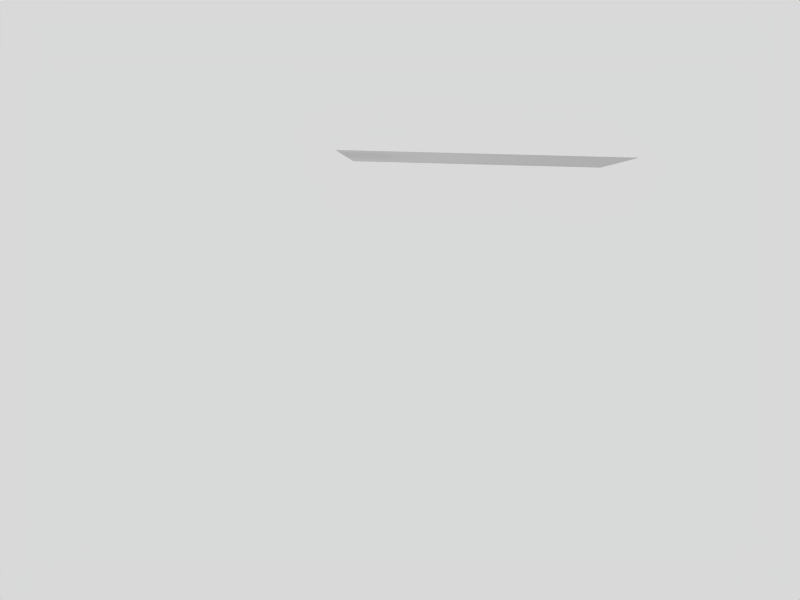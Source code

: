 # Source: paper_Test_7.blend  (saved by Blender 2.62.0; exported with 4.5.12 LTS)
import bpy
from mathutils import Matrix  # noqa: F401  (used for matrix-valued properties, if any)

bpy.ops.wm.read_factory_settings(use_empty=True)
scene = bpy.context.scene
scene.name = 'Scene'

# ---- collections
col_collection_1 = bpy.data.collections.new('Collection 1'); scene.collection.children.link(col_collection_1)

# ---- materials (node trees are filled in below, after node groups)
mat_material = bpy.data.materials.new('Material')
mat_material.alpha_threshold = 0.0
mat_material.roughness = 0.5
mat_material.line_color = (0.0, 0.0, 0.0, 1.0)

# ---- material node trees

# ---- world
world_world = bpy.data.worlds.new('World'); scene.world = world_world
world_world.color = (0.85, 0.85, 0.85)
world_world.use_sun_shadow = False
world_world.sun_shadow_jitter_overblur = 0.0
world_world.cycles.sampling_method = 'MANUAL'
world_world.cycles.sample_map_resolution = 256

# ---- cameras
cam_camera_001 = bpy.data.cameras.new('Camera.001')
cam_camera_001.clip_end = 100.0
cam_camera_001.lens = 35.0
cam_camera_001.sensor_width = 32.0
cam_camera_001.sensor_height = 18.0
cam_camera_001.dof.focus_distance = 0.0
cam_camera_001.dof.aperture_fstop = 128.0

# ---- lights
light_spot = bpy.data.lights.new('Spot', 'POINT')
light_spot.transmission_factor = 0.0
light_spot.cutoff_distance = 30.0
light_spot.energy = 182.0
light_spot.shadow_buffer_clip_start = 1.001
light_spot.shadow_soft_size = 1.0
light_spot.shadow_maximum_resolution = 0.006
light_spot.use_absolute_resolution = True
light_spot.cycles.use_multiple_importance_sampling = False

# ---- meshes
me_plane = bpy.data.meshes.new('Plane')
me_plane.from_pydata([(1.5, 1.0, 0.0), (1.5, -1.0, 0.0), (-1.5, -1.0, 0.0), (-1.5, 1.0, 0.0), (0.5, -1.0, 0.0), (-0.5, -1.0, 0.0), (0.5, 1.0, 0.0), (-0.5, 1.0, 0.0), (1.5, -2.98e-08, 0.0), (-1.5, 2.682e-07, 0.0), (0.5, 5.96e-08, 0.0), (-0.5, 1.788e-07, 0.0), (1.0, -1.0, 0.0), (-3.576e-07, -1.0, 0.0), (-1.0, -1.0, 0.0), (1.0, 1.0, 0.0), (4.47e-08, 1.0, 0.0), (-1.0, 1.0, 0.0), (1.5, 0.5, 0.0), (1.5, -0.5, 0.0), (-1.5, -0.5, 0.0), (-1.5, 0.5, 0.0), (0.5, -0.5, 0.0), (0.5, 0.5, 0.0), (-0.5, -0.5, 0.0), (-0.5, 0.5, 0.0), (1.0, 1.49e-08, 0.0), (-1.788e-07, 1.192e-07, 0.0), (-1.0, 2.235e-07, 0.0), (1.0, 0.5, 0.0), (1.0, -0.5, 0.0), (-6.706e-08, 0.5, 0.0), (-2.682e-07, -0.5, 0.0), (-1.0, 0.5, 0.0), (-1.0, -0.5, 0.0), (1.25, -1.0, 0.0), (0.75, -1.0, 0.0), (0.25, -1.0, 0.0), (-0.25, -1.0, 0.0), (-1.25, -1.0, 0.0), (-0.75, -1.0, 0.0), (1.25, 1.0, 0.0), (0.75, 1.0, 0.0), (0.25, 1.0, 0.0), (-0.25, 1.0, 0.0), (-1.25, 1.0, 0.0), (-0.75, 1.0, 0.0), (1.5, 0.75, 0.0), (1.5, 0.25, 0.0), (1.5, -0.75, 0.0), (1.5, -0.25, 0.0), (-1.5, -0.75, 0.0), (-1.5, -0.25, 0.0), (-1.5, 0.75, 0.0), (-1.5, 0.25, 0.0), (0.5, -0.75, 0.0), (0.5, -0.25, 0.0), (0.5, 0.75, 0.0), (0.5, 0.25, 0.0), (-0.5, -0.75, 0.0), (-0.5, -0.25, 0.0), (-0.5, 0.75, 0.0), (-0.5, 0.25, 0.0), (1.25, -7.451e-09, 0.0), (0.75, 3.725e-08, 0.0), (-0.25, 1.49e-07, 0.0), (0.25, 8.941e-08, 0.0), (-1.25, 2.459e-07, 0.0), (-0.75, 2.012e-07, 0.0), (1.0, 0.25, 0.0), (0.75, 0.5, 0.0), (1.0, 0.75, 0.0), (1.25, 0.5, 0.0), (1.0, -0.75, 0.0), (0.75, -0.5, 0.0), (1.0, -0.25, 0.0), (1.25, -0.5, 0.0), (-1.229e-07, 0.25, 0.0), (-0.25, 0.5, 0.0), (-1.118e-08, 0.75, 0.0), (0.25, 0.5, 0.0), (-3.129e-07, -0.75, 0.0), (-0.25, -0.5, 0.0), (-2.235e-07, -0.25, 0.0), (0.25, -0.5, 0.0), (-1.0, 0.25, 0.0), (-1.25, 0.5, 0.0), (-1.0, 0.75, 0.0), (-0.75, 0.5, 0.0), (-1.0, -0.75, 0.0), (-1.25, -0.5, 0.0), (-1.0, -0.25, 0.0), (-0.75, -0.5, 0.0), (0.75, 0.25, 0.0), (0.75, 0.75, 0.0), (1.25, 0.25, 0.0), (1.25, 0.75, 0.0), (0.75, -0.75, 0.0), (0.75, -0.25, 0.0), (1.25, -0.75, 0.0), (1.25, -0.25, 0.0), (-0.25, 0.25, 0.0), (-0.25, 0.75, 0.0), (0.25, 0.25, 0.0), (0.25, 0.75, 0.0), (-0.25, -0.75, 0.0), (-0.25, -0.25, 0.0), (0.25, -0.75, 0.0), (0.25, -0.25, 0.0), (-1.25, 0.25, 0.0), (-1.25, 0.75, 0.0), (-0.75, 0.25, 0.0), (-0.75, 0.75, 0.0), (-1.25, -0.75, 0.0), (-1.25, -0.25, 0.0), (-0.75, -0.75, 0.0), (-0.75, -0.25, 0.0), (1.375, -1.0, 0.0), (1.125, -1.0, 0.0), (0.875, -1.0, 0.0), (0.625, -1.0, 0.0), (0.125, -1.0, 0.0), (0.375, -1.0, 0.0), (-0.125, -1.0, 0.0), (-0.375, -1.0, 0.0), (-1.375, -1.0, 0.0), (-1.125, -1.0, 0.0), (-0.875, -1.0, 0.0), (-0.625, -1.0, 0.0), (1.375, 1.0, 0.0), (1.125, 1.0, 0.0), (0.875, 1.0, 0.0), (0.625, 1.0, 0.0), (0.125, 1.0, 0.0), (0.375, 1.0, 0.0), (-0.125, 1.0, 0.0), (-0.375, 1.0, 0.0), (-1.375, 1.0, 0.0), (-1.125, 1.0, 0.0), (-0.875, 1.0, 0.0), (-0.625, 1.0, 0.0), (1.5, 0.875, 0.0), (1.5, 0.625, 0.0), (1.5, 0.375, 0.0), (1.5, 0.125, 0.0), (1.5, -0.875, 0.0), (1.5, -0.625, 0.0), (1.5, -0.375, 0.0), (1.5, -0.125, 0.0), (-1.5, -0.875, 0.0), (-1.5, -0.625, 0.0), (-1.5, -0.375, 0.0), (-1.5, -0.125, 0.0), (-1.5, 0.875, 0.0), (-1.5, 0.625, 0.0), (-1.5, 0.375, 0.0), (-1.5, 0.125, 0.0), (0.5, -0.625, 0.0), (0.5, -0.875, 0.0), (0.5, -0.375, 0.0), (0.5, -0.125, 0.0), (0.5, 0.625, 0.0), (0.5, 0.875, 0.0), (0.5, 0.375, 0.0), (0.5, 0.125, 0.0), (-0.5, -0.625, 0.0), (-0.5, -0.875, 0.0), (-0.5, -0.375, 0.0), (-0.5, -0.125, 0.0), (-0.5, 0.875, 0.0), (-0.5, 0.625, 0.0), (-0.5, 0.375, 0.0), (-0.5, 0.125, 0.0), (1.125, 3.725e-09, 0.0), (1.375, -1.863e-08, 0.0), (0.875, 2.608e-08, 0.0), (0.625, 4.843e-08, 0.0), (-0.125, 1.341e-07, 0.0), (-0.375, 1.639e-07, 0.0), (0.125, 1.043e-07, 0.0), (0.375, 7.451e-08, 0.0), (-1.375, 2.57e-07, 0.0), (-1.125, 2.347e-07, 0.0), (-0.875, 2.123e-07, 0.0), (-0.625, 1.9e-07, 0.0), (1.0, 0.125, 0.0), (1.0, 0.375, 0.0), (0.625, 0.5, 0.0), (0.875, 0.5, 0.0), (1.0, 0.875, 0.0), (1.0, 0.625, 0.0), (1.375, 0.5, 0.0), (1.125, 0.5, 0.0), (1.0, -0.875, 0.0), (1.0, -0.625, 0.0), (0.625, -0.5, 0.0), (0.875, -0.5, 0.0), (1.0, -0.125, 0.0), (1.0, -0.375, 0.0), (1.375, -0.5, 0.0), (1.125, -0.5, 0.0), (-9.499e-08, 0.375, 0.0), (-1.509e-07, 0.125, 0.0), (-0.125, 0.5, 0.0), (-0.375, 0.5, 0.0), (-3.912e-08, 0.625, 0.0), (1.676e-08, 0.875, 0.0), (0.125, 0.5, 0.0), (0.375, 0.5, 0.0), (-2.906e-07, -0.625, 0.0), (-3.353e-07, -0.875, 0.0), (-0.125, -0.5, 0.0), (-0.375, -0.5, 0.0), (-2.459e-07, -0.375, 0.0), (-2.012e-07, -0.125, 0.0), (0.125, -0.5, 0.0), (0.375, -0.5, 0.0), (-1.0, 0.375, 0.0), (-1.0, 0.125, 0.0), (-1.125, 0.5, 0.0), (-1.375, 0.5, 0.0), (-1.0, 0.625, 0.0), (-1.0, 0.875, 0.0), (-0.875, 0.5, 0.0), (-0.625, 0.5, 0.0), (-1.0, -0.625, 0.0), (-1.0, -0.875, 0.0), (-1.125, -0.5, 0.0), (-1.375, -0.5, 0.0), (-1.0, -0.375, 0.0), (-1.0, -0.125, 0.0), (-0.875, -0.5, 0.0), (-0.625, -0.5, 0.0), (0.75, 0.125, 0.0), (0.625, 0.25, 0.0), (0.75, 0.375, 0.0), (0.875, 0.25, 0.0), (0.75, 0.625, 0.0), (0.625, 0.75, 0.0), (0.75, 0.875, 0.0), (0.875, 0.75, 0.0), (1.25, 0.125, 0.0), (1.125, 0.25, 0.0), (1.25, 0.375, 0.0), (1.375, 0.25, 0.0), (1.25, 0.625, 0.0), (1.125, 0.75, 0.0), (1.25, 0.875, 0.0), (1.375, 0.75, 0.0), (0.75, -0.875, 0.0), (0.625, -0.75, 0.0), (0.75, -0.625, 0.0), (0.875, -0.75, 0.0), (0.75, -0.375, 0.0), (0.625, -0.25, 0.0), (0.75, -0.125, 0.0), (0.875, -0.25, 0.0), (1.25, -0.875, 0.0), (1.125, -0.75, 0.0), (1.25, -0.625, 0.0), (1.375, -0.75, 0.0), (1.25, -0.375, 0.0), (1.125, -0.25, 0.0), (1.25, -0.125, 0.0), (1.375, -0.25, 0.0), (-0.25, 0.125, 0.0), (-0.375, 0.25, 0.0), (-0.25, 0.375, 0.0), (-0.125, 0.25, 0.0), (-0.25, 0.625, 0.0), (-0.375, 0.75, 0.0), (-0.25, 0.875, 0.0), (-0.125, 0.75, 0.0), (0.25, 0.125, 0.0), (0.125, 0.25, 0.0), (0.25, 0.375, 0.0), (0.375, 0.25, 0.0), (0.25, 0.625, 0.0), (0.125, 0.75, 0.0), (0.25, 0.875, 0.0), (0.375, 0.75, 0.0), (-0.25, -0.875, 0.0), (-0.375, -0.75, 0.0), (-0.25, -0.625, 0.0), (-0.125, -0.75, 0.0), (-0.25, -0.375, 0.0), (-0.375, -0.25, 0.0), (-0.25, -0.125, 0.0), (-0.125, -0.25, 0.0), (0.25, -0.875, 0.0), (0.125, -0.75, 0.0), (0.25, -0.625, 0.0), (0.375, -0.75, 0.0), (0.25, -0.375, 0.0), (0.125, -0.25, 0.0), (0.25, -0.125, 0.0), (0.375, -0.25, 0.0), (-1.25, 0.125, 0.0), (-1.375, 0.25, 0.0), (-1.25, 0.375, 0.0), (-1.125, 0.25, 0.0), (-1.25, 0.625, 0.0), (-1.375, 0.75, 0.0), (-1.25, 0.875, 0.0), (-1.125, 0.75, 0.0), (-0.75, 0.125, 0.0), (-0.875, 0.25, 0.0), (-0.75, 0.375, 0.0), (-0.625, 0.25, 0.0), (-0.75, 0.625, 0.0), (-0.875, 0.75, 0.0), (-0.75, 0.875, 0.0), (-0.625, 0.75, 0.0), (-1.25, -0.875, 0.0), (-1.375, -0.75, 0.0), (-1.25, -0.625, 0.0), (-1.125, -0.75, 0.0), (-1.25, -0.375, 0.0), (-1.375, -0.25, 0.0), (-1.25, -0.125, 0.0), (-1.125, -0.25, 0.0), (-0.75, -0.875, 0.0), (-0.875, -0.75, 0.0), (-0.75, -0.625, 0.0), (-0.625, -0.75, 0.0), (-0.75, -0.375, 0.0), (-0.875, -0.25, 0.0), (-0.75, -0.125, 0.0), (-0.625, -0.25, 0.0), (0.625, 0.125, 0.0), (0.625, 0.375, 0.0), (0.875, 0.125, 0.0), (0.875, 0.375, 0.0), (0.625, 0.625, 0.0), (0.625, 0.875, 0.0), (0.875, 0.625, 0.0), (0.875, 0.875, 0.0), (1.125, 0.125, 0.0), (1.125, 0.375, 0.0), (1.375, 0.125, 0.0), (1.375, 0.375, 0.0), (1.125, 0.625, 0.0), (1.125, 0.875, 0.0), (1.375, 0.625, 0.0), (1.375, 0.875, 0.0), (0.625, -0.875, 0.0), (0.625, -0.625, 0.0), (0.875, -0.875, 0.0), (0.875, -0.625, 0.0), (0.625, -0.375, 0.0), (0.625, -0.125, 0.0), (0.875, -0.375, 0.0), (0.875, -0.125, 0.0), (1.125, -0.875, 0.0), (1.125, -0.625, 0.0), (1.375, -0.875, 0.0), (1.375, -0.625, 0.0), (1.125, -0.375, 0.0), (1.125, -0.125, 0.0), (1.375, -0.375, 0.0), (1.375, -0.125, 0.0), (-0.375, 0.125, 0.0), (-0.375, 0.375, 0.0), (-0.125, 0.125, 0.0), (-0.125, 0.375, 0.0), (-0.375, 0.625, 0.0), (-0.375, 0.875, 0.0), (-0.125, 0.625, 0.0), (-0.125, 0.875, 0.0), (0.125, 0.125, 0.0), (0.125, 0.375, 0.0), (0.375, 0.125, 0.0), (0.375, 0.375, 0.0), (0.125, 0.625, 0.0), (0.125, 0.875, 0.0), (0.375, 0.625, 0.0), (0.375, 0.875, 0.0), (-0.375, -0.875, 0.0), (-0.375, -0.625, 0.0), (-0.125, -0.875, 0.0), (-0.125, -0.625, 0.0), (-0.375, -0.375, 0.0), (-0.375, -0.125, 0.0), (-0.125, -0.375, 0.0), (-0.125, -0.125, 0.0), (0.125, -0.875, 0.0), (0.125, -0.625, 0.0), (0.375, -0.875, 0.0), (0.375, -0.625, 0.0), (0.125, -0.375, 0.0), (0.125, -0.125, 0.0), (0.375, -0.375, 0.0), (0.375, -0.125, 0.0), (-1.375, 0.125, 0.0), (-1.375, 0.375, 0.0), (-1.125, 0.125, 0.0), (-1.125, 0.375, 0.0), (-1.375, 0.625, 0.0), (-1.375, 0.875, 0.0), (-1.125, 0.625, 0.0), (-1.125, 0.875, 0.0), (-0.875, 0.125, 0.0), (-0.875, 0.375, 0.0), (-0.625, 0.125, 0.0), (-0.625, 0.375, 0.0), (-0.875, 0.625, 0.0), (-0.875, 0.875, 0.0), (-0.625, 0.625, 0.0), (-0.625, 0.875, 0.0), (-1.375, -0.875, 0.0), (-1.375, -0.625, 0.0), (-1.125, -0.875, 0.0), (-1.125, -0.625, 0.0), (-1.375, -0.375, 0.0), (-1.375, -0.125, 0.0), (-1.125, -0.375, 0.0), (-1.125, -0.125, 0.0), (-0.875, -0.875, 0.0), (-0.875, -0.625, 0.0), (-0.625, -0.875, 0.0), (-0.625, -0.625, 0.0), (-0.875, -0.375, 0.0), (-0.875, -0.125, 0.0), (-0.625, -0.375, 0.0), (-0.625, -0.125, 0.0)], [], [(164, 10, 176, 329), (58, 164, 329, 234), (329, 176, 64, 233), (234, 329, 233, 93), (163, 58, 234, 330), (23, 163, 330, 187), (330, 234, 93, 235), (187, 330, 235, 70), (233, 64, 175, 331), (93, 233, 331, 236), (331, 175, 26, 185), (236, 331, 185, 69), (235, 93, 236, 332), (70, 235, 332, 188), (332, 236, 69, 186), (188, 332, 186, 29), (161, 23, 187, 333), (57, 161, 333, 238), (333, 187, 70, 237), (238, 333, 237, 94), (162, 57, 238, 334), (6, 162, 334, 132), (334, 238, 94, 239), (132, 334, 239, 42), (237, 70, 188, 335), (94, 237, 335, 240), (335, 188, 29, 190), (240, 335, 190, 71), (239, 94, 240, 336), (42, 239, 336, 131), (336, 240, 71, 189), (131, 336, 189, 15), (185, 26, 173, 337), (69, 185, 337, 242), (337, 173, 63, 241), (242, 337, 241, 95), (186, 69, 242, 338), (29, 186, 338, 192), (338, 242, 95, 243), (192, 338, 243, 72), (241, 63, 174, 339), (95, 241, 339, 244), (339, 174, 8, 144), (244, 339, 144, 48), (243, 95, 244, 340), (72, 243, 340, 191), (340, 244, 48, 143), (191, 340, 143, 18), (190, 29, 192, 341), (71, 190, 341, 246), (341, 192, 72, 245), (246, 341, 245, 96), (189, 71, 246, 342), (15, 189, 342, 130), (342, 246, 96, 247), (130, 342, 247, 41), (245, 72, 191, 343), (96, 245, 343, 248), (343, 191, 18, 142), (248, 343, 142, 47), (247, 96, 248, 344), (41, 247, 344, 129), (344, 248, 47, 141), (141, 0, 129, 344), (158, 4, 120, 345), (55, 158, 345, 250), (345, 120, 36, 249), (250, 345, 249, 97), (157, 55, 250, 346), (22, 157, 346, 195), (346, 250, 97, 251), (195, 346, 251, 74), (249, 36, 119, 347), (97, 249, 347, 252), (347, 119, 12, 193), (252, 347, 193, 73), (251, 97, 252, 348), (74, 251, 348, 196), (348, 252, 73, 194), (196, 348, 194, 30), (159, 22, 195, 349), (56, 159, 349, 254), (349, 195, 74, 253), (254, 349, 253, 98), (160, 56, 254, 350), (10, 160, 350, 176), (350, 254, 98, 255), (176, 350, 255, 64), (253, 74, 196, 351), (98, 253, 351, 256), (351, 196, 30, 198), (256, 351, 198, 75), (255, 98, 256, 352), (64, 255, 352, 175), (352, 256, 75, 197), (175, 352, 197, 26), (193, 12, 118, 353), (73, 193, 353, 258), (353, 118, 35, 257), (258, 353, 257, 99), (194, 73, 258, 354), (30, 194, 354, 200), (354, 258, 99, 259), (200, 354, 259, 76), (257, 35, 117, 355), (99, 257, 355, 260), (355, 117, 1, 145), (260, 355, 145, 49), (259, 99, 260, 356), (76, 259, 356, 199), (356, 260, 49, 146), (199, 356, 146, 19), (198, 30, 200, 357), (75, 198, 357, 262), (357, 200, 76, 261), (262, 357, 261, 100), (197, 75, 262, 358), (26, 197, 358, 173), (358, 262, 100, 263), (173, 358, 263, 63), (261, 76, 199, 359), (100, 261, 359, 264), (359, 199, 19, 147), (264, 359, 147, 50), (263, 100, 264, 360), (63, 263, 360, 174), (360, 264, 50, 148), (174, 360, 148, 8), (172, 11, 178, 361), (62, 172, 361, 266), (361, 178, 65, 265), (266, 361, 265, 101), (171, 62, 266, 362), (25, 171, 362, 204), (362, 266, 101, 267), (204, 362, 267, 78), (265, 65, 177, 363), (101, 265, 363, 268), (363, 177, 27, 202), (268, 363, 202, 77), (267, 101, 268, 364), (78, 267, 364, 203), (364, 268, 77, 201), (203, 364, 201, 31), (170, 25, 204, 365), (61, 170, 365, 270), (365, 204, 78, 269), (270, 365, 269, 102), (169, 61, 270, 366), (7, 169, 366, 136), (366, 270, 102, 271), (136, 366, 271, 44), (269, 78, 203, 367), (102, 269, 367, 272), (367, 203, 31, 205), (272, 367, 205, 79), (271, 102, 272, 368), (44, 271, 368, 135), (368, 272, 79, 206), (135, 368, 206, 16), (202, 27, 179, 369), (77, 202, 369, 274), (369, 179, 66, 273), (274, 369, 273, 103), (201, 77, 274, 370), (31, 201, 370, 207), (370, 274, 103, 275), (207, 370, 275, 80), (273, 66, 180, 371), (103, 273, 371, 276), (371, 180, 10, 164), (276, 371, 164, 58), (275, 103, 276, 372), (80, 275, 372, 208), (372, 276, 58, 163), (208, 372, 163, 23), (205, 31, 207, 373), (79, 205, 373, 278), (373, 207, 80, 277), (278, 373, 277, 104), (206, 79, 278, 374), (16, 206, 374, 133), (374, 278, 104, 279), (133, 374, 279, 43), (277, 80, 208, 375), (104, 277, 375, 280), (375, 208, 23, 161), (280, 375, 161, 57), (279, 104, 280, 376), (43, 279, 376, 134), (376, 280, 57, 162), (134, 376, 162, 6), (166, 5, 124, 377), (59, 166, 377, 282), (377, 124, 38, 281), (282, 377, 281, 105), (165, 59, 282, 378), (24, 165, 378, 212), (378, 282, 105, 283), (212, 378, 283, 82), (281, 38, 123, 379), (105, 281, 379, 284), (379, 123, 13, 210), (284, 379, 210, 81), (283, 105, 284, 380), (82, 283, 380, 211), (380, 284, 81, 209), (211, 380, 209, 32), (167, 24, 212, 381), (60, 167, 381, 286), (381, 212, 82, 285), (286, 381, 285, 106), (168, 60, 286, 382), (11, 168, 382, 178), (382, 286, 106, 287), (178, 382, 287, 65), (285, 82, 211, 383), (106, 285, 383, 288), (383, 211, 32, 213), (288, 383, 213, 83), (287, 106, 288, 384), (65, 287, 384, 177), (384, 288, 83, 214), (177, 384, 214, 27), (210, 13, 121, 385), (81, 210, 385, 290), (385, 121, 37, 289), (290, 385, 289, 107), (209, 81, 290, 386), (32, 209, 386, 215), (386, 290, 107, 291), (215, 386, 291, 84), (289, 37, 122, 387), (107, 289, 387, 292), (387, 122, 4, 158), (292, 387, 158, 55), (291, 107, 292, 388), (84, 291, 388, 216), (388, 292, 55, 157), (216, 388, 157, 22), (213, 32, 215, 389), (83, 213, 389, 294), (389, 215, 84, 293), (294, 389, 293, 108), (214, 83, 294, 390), (27, 214, 390, 179), (390, 294, 108, 295), (179, 390, 295, 66), (293, 84, 216, 391), (108, 293, 391, 296), (391, 216, 22, 159), (296, 391, 159, 56), (295, 108, 296, 392), (66, 295, 392, 180), (392, 296, 56, 160), (180, 392, 160, 10), (156, 9, 181, 393), (54, 156, 393, 298), (393, 181, 67, 297), (298, 393, 297, 109), (155, 54, 298, 394), (21, 155, 394, 220), (394, 298, 109, 299), (220, 394, 299, 86), (297, 67, 182, 395), (109, 297, 395, 300), (395, 182, 28, 218), (300, 395, 218, 85), (299, 109, 300, 396), (86, 299, 396, 219), (396, 300, 85, 217), (219, 396, 217, 33), (154, 21, 220, 397), (53, 154, 397, 302), (397, 220, 86, 301), (302, 397, 301, 110), (153, 53, 302, 398), (3, 153, 398, 137), (398, 302, 110, 303), (137, 398, 303, 45), (301, 86, 219, 399), (110, 301, 399, 304), (399, 219, 33, 221), (304, 399, 221, 87), (303, 110, 304, 400), (45, 303, 400, 138), (400, 304, 87, 222), (138, 400, 222, 17), (218, 28, 183, 401), (85, 218, 401, 306), (401, 183, 68, 305), (306, 401, 305, 111), (217, 85, 306, 402), (33, 217, 402, 223), (402, 306, 111, 307), (223, 402, 307, 88), (305, 68, 184, 403), (111, 305, 403, 308), (403, 184, 11, 172), (308, 403, 172, 62), (307, 111, 308, 404), (88, 307, 404, 224), (404, 308, 62, 171), (224, 404, 171, 25), (221, 33, 223, 405), (87, 221, 405, 310), (405, 223, 88, 309), (310, 405, 309, 112), (222, 87, 310, 406), (17, 222, 406, 139), (406, 310, 112, 311), (139, 406, 311, 46), (309, 88, 224, 407), (112, 309, 407, 312), (407, 224, 25, 170), (312, 407, 170, 61), (311, 112, 312, 408), (46, 311, 408, 140), (408, 312, 61, 169), (140, 408, 169, 7), (149, 2, 125, 409), (51, 149, 409, 314), (409, 125, 39, 313), (314, 409, 313, 113), (150, 51, 314, 410), (20, 150, 410, 228), (410, 314, 113, 315), (228, 410, 315, 90), (313, 39, 126, 411), (113, 313, 411, 316), (411, 126, 14, 226), (316, 411, 226, 89), (315, 113, 316, 412), (90, 315, 412, 227), (412, 316, 89, 225), (227, 412, 225, 34), (151, 20, 228, 413), (52, 151, 413, 318), (413, 228, 90, 317), (318, 413, 317, 114), (152, 52, 318, 414), (9, 152, 414, 181), (414, 318, 114, 319), (181, 414, 319, 67), (317, 90, 227, 415), (114, 317, 415, 320), (415, 227, 34, 229), (320, 415, 229, 91), (319, 114, 320, 416), (67, 319, 416, 182), (416, 320, 91, 230), (182, 416, 230, 28), (226, 14, 127, 417), (89, 226, 417, 322), (417, 127, 40, 321), (322, 417, 321, 115), (225, 89, 322, 418), (34, 225, 418, 231), (418, 322, 115, 323), (231, 418, 323, 92), (321, 40, 128, 419), (115, 321, 419, 324), (419, 128, 5, 166), (324, 419, 166, 59), (323, 115, 324, 420), (92, 323, 420, 232), (420, 324, 59, 165), (232, 420, 165, 24), (229, 34, 231, 421), (91, 229, 421, 326), (421, 231, 92, 325), (326, 421, 325, 116), (230, 91, 326, 422), (28, 230, 422, 183), (422, 326, 116, 327), (183, 422, 327, 68), (325, 92, 232, 423), (116, 325, 423, 328), (423, 232, 24, 167), (328, 423, 167, 60), (327, 116, 328, 424), (68, 327, 424, 184), (424, 328, 60, 168), (184, 424, 168, 11)])
_uv = me_plane.uv_layers.new(name='UVMap')
_uv.uv.foreach_set('vector', [0.6667, 0.556, 0.6666, 0.4972, 0.7083, 0.4972, 0.7083, 0.556, 0.6667, 0.6148, 0.6667, 0.556, 0.7083, 0.556, 0.7083, 0.6148, 0.7083, 0.556, 0.7083, 0.4972, 0.75, 0.4972, 0.75, 0.556, 0.7083, 0.6148, 0.7083, 0.556, 0.75, 0.556, 0.75, 0.6147, 0.6667, 0.6736, 0.6667, 0.6148, 0.7083, 0.6148, 0.7083, 0.6735, 0.6667, 0.7323, 0.6667, 0.6736, 0.7083, 0.6735, 0.7083, 0.7323, 0.7083, 0.6735, 0.7083, 0.6148, 0.75, 0.6147, 0.75, 0.6735, 0.7083, 0.7323, 0.7083, 0.6735, 0.75, 0.6735, 0.75, 0.7323, 0.75, 0.556, 0.75, 0.4972, 0.7916, 0.4972, 0.7916, 0.556, 0.75, 0.6147, 0.75, 0.556, 0.7916, 0.556, 0.7916, 0.6147, 0.7916, 0.556, 0.7916, 0.4972, 0.8333, 0.4972, 0.8333, 0.5559, 0.7916, 0.6147, 0.7916, 0.556, 0.8333, 0.5559, 0.8333, 0.6147, 0.75, 0.6735, 0.75, 0.6147, 0.7916, 0.6147, 0.7916, 0.6735, 0.75, 0.7323, 0.75, 0.6735, 0.7916, 0.6735, 0.7917, 0.7323, 0.7916, 0.6735, 0.7916, 0.6147, 0.8333, 0.6147, 0.8333, 0.6735, 0.7917, 0.7323, 0.7916, 0.6735, 0.8333, 0.6735, 0.8333, 0.7323, 0.6667, 0.7911, 0.6667, 0.7323, 0.7083, 0.7323, 0.7084, 0.7911, 0.6667, 0.8499, 0.6667, 0.7911, 0.7084, 0.7911, 0.7084, 0.8499, 0.7084, 0.7911, 0.7083, 0.7323, 0.75, 0.7323, 0.75, 0.7911, 0.7084, 0.8499, 0.7084, 0.7911, 0.75, 0.7911, 0.75, 0.8499, 0.6667, 0.9087, 0.6667, 0.8499, 0.7084, 0.8499, 0.7084, 0.9087, 0.6667, 0.9675, 0.6667, 0.9087, 0.7084, 0.9087, 0.7084, 0.9674, 0.7084, 0.9087, 0.7084, 0.8499, 0.75, 0.8499, 0.75, 0.9086, 0.7084, 0.9674, 0.7084, 0.9087, 0.75, 0.9086, 0.7501, 0.9674, 0.75, 0.7911, 0.75, 0.7323, 0.7917, 0.7323, 0.7917, 0.7911, 0.75, 0.8499, 0.75, 0.7911, 0.7917, 0.7911, 0.7917, 0.8498, 0.7917, 0.7911, 0.7917, 0.7323, 0.8333, 0.7323, 0.8333, 0.791, 0.7917, 0.8498, 0.7917, 0.7911, 0.8333, 0.791, 0.8333, 0.8498, 0.75, 0.9086, 0.75, 0.8499, 0.7917, 0.8498, 0.7917, 0.9086, 0.7501, 0.9674, 0.75, 0.9086, 0.7917, 0.9086, 0.7917, 0.9674, 0.7917, 0.9086, 0.7917, 0.8498, 0.8333, 0.8498, 0.8334, 0.9086, 0.7917, 0.9674, 0.7917, 0.9086, 0.8334, 0.9086, 0.8334, 0.9674, 0.8333, 0.5559, 0.8333, 0.4972, 0.8749, 0.4972, 0.8749, 0.5559, 0.8333, 0.6147, 0.8333, 0.5559, 0.8749, 0.5559, 0.8749, 0.6147, 0.8749, 0.5559, 0.8749, 0.4972, 0.9166, 0.4971, 0.9166, 0.5559, 0.8749, 0.6147, 0.8749, 0.5559, 0.9166, 0.5559, 0.9166, 0.6147, 0.8333, 0.6735, 0.8333, 0.6147, 0.8749, 0.6147, 0.875, 0.6735, 0.8333, 0.7323, 0.8333, 0.6735, 0.875, 0.6735, 0.875, 0.7323, 0.875, 0.6735, 0.8749, 0.6147, 0.9166, 0.6147, 0.9166, 0.6735, 0.875, 0.7323, 0.875, 0.6735, 0.9166, 0.6735, 0.9166, 0.7322, 0.9166, 0.5559, 0.9166, 0.4971, 0.9582, 0.4971, 0.9582, 0.5559, 0.9166, 0.6147, 0.9166, 0.5559, 0.9582, 0.5559, 0.9583, 0.6147, 0.9582, 0.5559, 0.9582, 0.4971, 0.9999, 0.4971, 0.9999, 0.5559, 0.9583, 0.6147, 0.9582, 0.5559, 0.9999, 0.5559, 0.9999, 0.6146, 0.9166, 0.6735, 0.9166, 0.6147, 0.9583, 0.6147, 0.9583, 0.6734, 0.9166, 0.7322, 0.9166, 0.6735, 0.9583, 0.6734, 0.9583, 0.7322, 0.9583, 0.6734, 0.9583, 0.6147, 0.9999, 0.6146, 0.9999, 0.6734, 0.9583, 0.7322, 0.9583, 0.6734, 0.9999, 0.6734, 0.9999, 0.7322, 0.8333, 0.791, 0.8333, 0.7323, 0.875, 0.7323, 0.875, 0.791, 0.8333, 0.8498, 0.8333, 0.791, 0.875, 0.791, 0.875, 0.8498, 0.875, 0.791, 0.875, 0.7323, 0.9166, 0.7322, 0.9166, 0.791, 0.875, 0.8498, 0.875, 0.791, 0.9166, 0.791, 0.9167, 0.8498, 0.8334, 0.9086, 0.8333, 0.8498, 0.875, 0.8498, 0.875, 0.9086, 0.8334, 0.9674, 0.8334, 0.9086, 0.875, 0.9086, 0.875, 0.9674, 0.875, 0.9086, 0.875, 0.8498, 0.9167, 0.8498, 0.9167, 0.9086, 0.875, 0.9674, 0.875, 0.9086, 0.9167, 0.9086, 0.9167, 0.9673, 0.9166, 0.791, 0.9166, 0.7322, 0.9583, 0.7322, 0.9583, 0.791, 0.9167, 0.8498, 0.9166, 0.791, 0.9583, 0.791, 0.9583, 0.8498, 0.9583, 0.791, 0.9583, 0.7322, 0.9999, 0.7322, 1.0, 0.791, 0.9583, 0.8498, 0.9583, 0.791, 1.0, 0.791, 1.0, 0.8497, 0.9167, 0.9086, 0.9167, 0.8498, 0.9583, 0.8498, 0.9583, 0.9085, 0.9167, 0.9673, 0.9167, 0.9086, 0.9583, 0.9085, 0.9583, 0.9673, 0.9583, 0.9085, 0.9583, 0.8498, 1.0, 0.8497, 1.0, 0.9085, 1.0, 0.9085, 1.0, 0.9673, 0.9583, 0.9673, 0.9583, 0.9085, 0.6666, 0.0858, 0.6666, 0.02703, 0.7083, 0.02702, 0.7083, 0.08579, 0.6666, 0.1446, 0.6666, 0.0858, 0.7083, 0.08579, 0.7083, 0.1446, 0.7083, 0.08579, 0.7083, 0.02702, 0.7499, 0.02702, 0.7499, 0.08579, 0.7083, 0.1446, 0.7083, 0.08579, 0.7499, 0.08579, 0.7499, 0.1446, 0.6666, 0.2033, 0.6666, 0.1446, 0.7083, 0.1446, 0.7083, 0.2033, 0.6666, 0.2621, 0.6666, 0.2033, 0.7083, 0.2033, 0.7083, 0.2621, 0.7083, 0.2033, 0.7083, 0.1446, 0.7499, 0.1446, 0.7499, 0.2033, 0.7083, 0.2621, 0.7083, 0.2033, 0.7499, 0.2033, 0.7499, 0.2621, 0.7499, 0.08579, 0.7499, 0.02702, 0.7916, 0.02701, 0.7916, 0.08578, 0.7499, 0.1446, 0.7499, 0.08579, 0.7916, 0.08578, 0.7916, 0.1445, 0.7916, 0.08578, 0.7916, 0.02701, 0.8332, 0.027, 0.8332, 0.08577, 0.7916, 0.1445, 0.7916, 0.08578, 0.8332, 0.08577, 0.8332, 0.1445, 0.7499, 0.2033, 0.7499, 0.1446, 0.7916, 0.1445, 0.7916, 0.2033, 0.7499, 0.2621, 0.7499, 0.2033, 0.7916, 0.2033, 0.7916, 0.2621, 0.7916, 0.2033, 0.7916, 0.1445, 0.8332, 0.1445, 0.8332, 0.2033, 0.7916, 0.2621, 0.7916, 0.2033, 0.8332, 0.2033, 0.8332, 0.2621, 0.6666, 0.3209, 0.6666, 0.2621, 0.7083, 0.2621, 0.7083, 0.3209, 0.6666, 0.3797, 0.6666, 0.3209, 0.7083, 0.3209, 0.7083, 0.3797, 0.7083, 0.3209, 0.7083, 0.2621, 0.7499, 0.2621, 0.7499, 0.3209, 0.7083, 0.3797, 0.7083, 0.3209, 0.7499, 0.3209, 0.7499, 0.3796, 0.6666, 0.4384, 0.6666, 0.3797, 0.7083, 0.3797, 0.7083, 0.4384, 0.6666, 0.4972, 0.6666, 0.4384, 0.7083, 0.4384, 0.7083, 0.4972, 0.7083, 0.4384, 0.7083, 0.3797, 0.7499, 0.3796, 0.75, 0.4384, 0.7083, 0.4972, 0.7083, 0.4384, 0.75, 0.4384, 0.75, 0.4972, 0.7499, 0.3209, 0.7499, 0.2621, 0.7916, 0.2621, 0.7916, 0.3209, 0.7499, 0.3796, 0.7499, 0.3209, 0.7916, 0.3209, 0.7916, 0.3796, 0.7916, 0.3209, 0.7916, 0.2621, 0.8332, 0.2621, 0.8332, 0.3209, 0.7916, 0.3796, 0.7916, 0.3209, 0.8332, 0.3209, 0.8333, 0.3796, 0.75, 0.4384, 0.7499, 0.3796, 0.7916, 0.3796, 0.7916, 0.4384, 0.75, 0.4972, 0.75, 0.4384, 0.7916, 0.4384, 0.7916, 0.4972, 0.7916, 0.4384, 0.7916, 0.3796, 0.8333, 0.3796, 0.8333, 0.4384, 0.7916, 0.4972, 0.7916, 0.4384, 0.8333, 0.4384, 0.8333, 0.4972, 0.8332, 0.08577, 0.8332, 0.027, 0.8749, 0.02699, 0.8749, 0.08576, 0.8332, 0.1445, 0.8332, 0.08577, 0.8749, 0.08576, 0.8749, 0.1445, 0.8749, 0.08576, 0.8749, 0.02699, 0.9165, 0.02698, 0.9165, 0.08575, 0.8749, 0.1445, 0.8749, 0.08576, 0.9165, 0.08575, 0.9165, 0.1445, 0.8332, 0.2033, 0.8332, 0.1445, 0.8749, 0.1445, 0.8749, 0.2033, 0.8332, 0.2621, 0.8332, 0.2033, 0.8749, 0.2033, 0.8749, 0.2621, 0.8749, 0.2033, 0.8749, 0.1445, 0.9165, 0.1445, 0.9165, 0.2033, 0.8749, 0.2621, 0.8749, 0.2033, 0.9165, 0.2033, 0.9165, 0.2621, 0.9165, 0.08575, 0.9165, 0.02698, 0.9582, 0.02698, 0.9582, 0.08574, 0.9165, 0.1445, 0.9165, 0.08575, 0.9582, 0.08574, 0.9582, 0.1445, 0.9582, 0.08574, 0.9582, 0.02698, 0.9998, 0.02697, 0.9998, 0.08573, 0.9582, 0.1445, 0.9582, 0.08574, 0.9998, 0.08573, 0.9998, 0.1445, 0.9165, 0.2033, 0.9165, 0.1445, 0.9582, 0.1445, 0.9582, 0.2033, 0.9165, 0.2621, 0.9165, 0.2033, 0.9582, 0.2033, 0.9582, 0.262, 0.9582, 0.2033, 0.9582, 0.1445, 0.9998, 0.1445, 0.9998, 0.2033, 0.9582, 0.262, 0.9582, 0.2033, 0.9998, 0.2033, 0.9998, 0.262, 0.8332, 0.3209, 0.8332, 0.2621, 0.8749, 0.2621, 0.8749, 0.3208, 0.8333, 0.3796, 0.8332, 0.3209, 0.8749, 0.3208, 0.8749, 0.3796, 0.8749, 0.3208, 0.8749, 0.2621, 0.9165, 0.2621, 0.9165, 0.3208, 0.8749, 0.3796, 0.8749, 0.3208, 0.9165, 0.3208, 0.9166, 0.3796, 0.8333, 0.4384, 0.8333, 0.3796, 0.8749, 0.3796, 0.8749, 0.4384, 0.8333, 0.4972, 0.8333, 0.4384, 0.8749, 0.4384, 0.8749, 0.4972, 0.8749, 0.4384, 0.8749, 0.3796, 0.9166, 0.3796, 0.9166, 0.4384, 0.8749, 0.4972, 0.8749, 0.4384, 0.9166, 0.4384, 0.9166, 0.4971, 0.9165, 0.3208, 0.9165, 0.2621, 0.9582, 0.262, 0.9582, 0.3208, 0.9166, 0.3796, 0.9165, 0.3208, 0.9582, 0.3208, 0.9582, 0.3796, 0.9582, 0.3208, 0.9582, 0.262, 0.9998, 0.262, 0.9999, 0.3208, 0.9582, 0.3796, 0.9582, 0.3208, 0.9999, 0.3208, 0.9999, 0.3796, 0.9166, 0.4384, 0.9166, 0.3796, 0.9582, 0.3796, 0.9582, 0.4384, 0.9166, 0.4971, 0.9166, 0.4384, 0.9582, 0.4384, 0.9582, 0.4971, 0.9582, 0.4384, 0.9582, 0.3796, 0.9999, 0.3796, 0.9999, 0.4383, 0.9582, 0.4971, 0.9582, 0.4384, 0.9999, 0.4383, 0.9999, 0.4971, 0.3334, 0.5561, 0.3334, 0.4973, 0.375, 0.4973, 0.375, 0.5561, 0.3334, 0.6149, 0.3334, 0.5561, 0.375, 0.5561, 0.375, 0.6148, 0.375, 0.5561, 0.375, 0.4973, 0.4167, 0.4973, 0.4167, 0.556, 0.375, 0.6148, 0.375, 0.5561, 0.4167, 0.556, 0.4167, 0.6148, 0.3334, 0.6736, 0.3334, 0.6149, 0.375, 0.6148, 0.375, 0.6736, 0.3334, 0.7324, 0.3334, 0.6736, 0.375, 0.6736, 0.375, 0.7324, 0.375, 0.6736, 0.375, 0.6148, 0.4167, 0.6148, 0.4167, 0.6736, 0.375, 0.7324, 0.375, 0.6736, 0.4167, 0.6736, 0.4167, 0.7324, 0.4167, 0.556, 0.4167, 0.4973, 0.4584, 0.4973, 0.4584, 0.556, 0.4167, 0.6148, 0.4167, 0.556, 0.4584, 0.556, 0.4584, 0.6148, 0.4584, 0.556, 0.4584, 0.4973, 0.5, 0.4973, 0.5, 0.556, 0.4584, 0.6148, 0.4584, 0.556, 0.5, 0.556, 0.5, 0.6148, 0.4167, 0.6736, 0.4167, 0.6148, 0.4584, 0.6148, 0.4584, 0.6736, 0.4167, 0.7324, 0.4167, 0.6736, 0.4584, 0.6736, 0.4584, 0.7324, 0.4584, 0.6736, 0.4584, 0.6148, 0.5, 0.6148, 0.5, 0.6736, 0.4584, 0.7324, 0.4584, 0.6736, 0.5, 0.6736, 0.5, 0.7324, 0.3334, 0.7912, 0.3334, 0.7324, 0.375, 0.7324, 0.3751, 0.7912, 0.3334, 0.85, 0.3334, 0.7912, 0.3751, 0.7912, 0.3751, 0.85, 0.3751, 0.7912, 0.375, 0.7324, 0.4167, 0.7324, 0.4167, 0.7912, 0.3751, 0.85, 0.3751, 0.7912, 0.4167, 0.7912, 0.4167, 0.85, 0.3334, 0.9088, 0.3334, 0.85, 0.3751, 0.85, 0.3751, 0.9088, 0.3334, 0.9676, 0.3334, 0.9088, 0.3751, 0.9088, 0.3751, 0.9676, 0.3751, 0.9088, 0.3751, 0.85, 0.4167, 0.85, 0.4167, 0.9088, 0.3751, 0.9676, 0.3751, 0.9088, 0.4167, 0.9088, 0.4168, 0.9676, 0.4167, 0.7912, 0.4167, 0.7324, 0.4584, 0.7324, 0.4584, 0.7912, 0.4167, 0.85, 0.4167, 0.7912, 0.4584, 0.7912, 0.4584, 0.85, 0.4584, 0.7912, 0.4584, 0.7324, 0.5, 0.7324, 0.5001, 0.7912, 0.4584, 0.85, 0.4584, 0.7912, 0.5001, 0.7912, 0.5001, 0.85, 0.4167, 0.9088, 0.4167, 0.85, 0.4584, 0.85, 0.4584, 0.9088, 0.4168, 0.9676, 0.4167, 0.9088, 0.4584, 0.9088, 0.4584, 0.9676, 0.4584, 0.9088, 0.4584, 0.85, 0.5001, 0.85, 0.5001, 0.9087, 0.4584, 0.9676, 0.4584, 0.9088, 0.5001, 0.9087, 0.5001, 0.9675, 0.5, 0.556, 0.5, 0.4973, 0.5417, 0.4972, 0.5417, 0.556, 0.5, 0.6148, 0.5, 0.556, 0.5417, 0.556, 0.5417, 0.6148, 0.5417, 0.556, 0.5417, 0.4972, 0.5833, 0.4972, 0.5833, 0.556, 0.5417, 0.6148, 0.5417, 0.556, 0.5833, 0.556, 0.5833, 0.6148, 0.5, 0.6736, 0.5, 0.6148, 0.5417, 0.6148, 0.5417, 0.6736, 0.5, 0.7324, 0.5, 0.6736, 0.5417, 0.6736, 0.5417, 0.7324, 0.5417, 0.6736, 0.5417, 0.6148, 0.5833, 0.6148, 0.5834, 0.6736, 0.5417, 0.7324, 0.5417, 0.6736, 0.5834, 0.6736, 0.5834, 0.7324, 0.5833, 0.556, 0.5833, 0.4972, 0.625, 0.4972, 0.625, 0.556, 0.5833, 0.6148, 0.5833, 0.556, 0.625, 0.556, 0.625, 0.6148, 0.625, 0.556, 0.625, 0.4972, 0.6666, 0.4972, 0.6667, 0.556, 0.625, 0.6148, 0.625, 0.556, 0.6667, 0.556, 0.6667, 0.6148, 0.5834, 0.6736, 0.5833, 0.6148, 0.625, 0.6148, 0.625, 0.6736, 0.5834, 0.7324, 0.5834, 0.6736, 0.625, 0.6736, 0.625, 0.7323, 0.625, 0.6736, 0.625, 0.6148, 0.6667, 0.6148, 0.6667, 0.6736, 0.625, 0.7323, 0.625, 0.6736, 0.6667, 0.6736, 0.6667, 0.7323, 0.5001, 0.7912, 0.5, 0.7324, 0.5417, 0.7324, 0.5417, 0.7912, 0.5001, 0.85, 0.5001, 0.7912, 0.5417, 0.7912, 0.5417, 0.8499, 0.5417, 0.7912, 0.5417, 0.7324, 0.5834, 0.7324, 0.5834, 0.7911, 0.5417, 0.8499, 0.5417, 0.7912, 0.5834, 0.7911, 0.5834, 0.8499, 0.5001, 0.9087, 0.5001, 0.85, 0.5417, 0.8499, 0.5417, 0.9087, 0.5001, 0.9675, 0.5001, 0.9087, 0.5417, 0.9087, 0.5417, 0.9675, 0.5417, 0.9087, 0.5417, 0.8499, 0.5834, 0.8499, 0.5834, 0.9087, 0.5417, 0.9675, 0.5417, 0.9087, 0.5834, 0.9087, 0.5834, 0.9675, 0.5834, 0.7911, 0.5834, 0.7324, 0.625, 0.7323, 0.625, 0.7911, 0.5834, 0.8499, 0.5834, 0.7911, 0.625, 0.7911, 0.625, 0.8499, 0.625, 0.7911, 0.625, 0.7323, 0.6667, 0.7323, 0.6667, 0.7911, 0.625, 0.8499, 0.625, 0.7911, 0.6667, 0.7911, 0.6667, 0.8499, 0.5834, 0.9087, 0.5834, 0.8499, 0.625, 0.8499, 0.6251, 0.9087, 0.5834, 0.9675, 0.5834, 0.9087, 0.6251, 0.9087, 0.6251, 0.9675, 0.6251, 0.9087, 0.625, 0.8499, 0.6667, 0.8499, 0.6667, 0.9087, 0.6251, 0.9675, 0.6251, 0.9087, 0.6667, 0.9087, 0.6667, 0.9675, 0.3334, 0.08578, 0.3334, 0.027, 0.375, 0.02701, 0.375, 0.08579, 0.3334, 0.1446, 0.3334, 0.08578, 0.375, 0.08579, 0.375, 0.1446, 0.375, 0.08579, 0.375, 0.02701, 0.4167, 0.02702, 0.4167, 0.08579, 0.375, 0.1446, 0.375, 0.08579, 0.4167, 0.08579, 0.4167, 0.1446, 0.3334, 0.2033, 0.3334, 0.1446, 0.375, 0.1446, 0.375, 0.2033, 0.3334, 0.2621, 0.3334, 0.2033, 0.375, 0.2033, 0.375, 0.2621, 0.375, 0.2033, 0.375, 0.1446, 0.4167, 0.1446, 0.4167, 0.2034, 0.375, 0.2621, 0.375, 0.2033, 0.4167, 0.2034, 0.4167, 0.2621, 0.4167, 0.08579, 0.4167, 0.02702, 0.4584, 0.02702, 0.4583, 0.0858, 0.4167, 0.1446, 0.4167, 0.08579, 0.4583, 0.0858, 0.4583, 0.1446, 0.4583, 0.0858, 0.4584, 0.02702, 0.5, 0.02703, 0.5, 0.0858, 0.4583, 0.1446, 0.4583, 0.0858, 0.5, 0.0858, 0.5, 0.1446, 0.4167, 0.2034, 0.4167, 0.1446, 0.4583, 0.1446, 0.4583, 0.2034, 0.4167, 0.2621, 0.4167, 0.2034, 0.4583, 0.2034, 0.4583, 0.2621, 0.4583, 0.2034, 0.4583, 0.1446, 0.5, 0.1446, 0.5, 0.2034, 0.4583, 0.2621, 0.4583, 0.2034, 0.5, 0.2034, 0.5, 0.2621, 0.3334, 0.3209, 0.3334, 0.2621, 0.375, 0.2621, 0.375, 0.3209, 0.3334, 0.3797, 0.3334, 0.3209, 0.375, 0.3209, 0.375, 0.3797, 0.375, 0.3209, 0.375, 0.2621, 0.4167, 0.2621, 0.4167, 0.3209, 0.375, 0.3797, 0.375, 0.3209, 0.4167, 0.3209, 0.4167, 0.3797, 0.3334, 0.4385, 0.3334, 0.3797, 0.375, 0.3797, 0.375, 0.4385, 0.3334, 0.4973, 0.3334, 0.4385, 0.375, 0.4385, 0.375, 0.4973, 0.375, 0.4385, 0.375, 0.3797, 0.4167, 0.3797, 0.4167, 0.4385, 0.375, 0.4973, 0.375, 0.4385, 0.4167, 0.4385, 0.4167, 0.4973, 0.4167, 0.3209, 0.4167, 0.2621, 0.4583, 0.2621, 0.4583, 0.3209, 0.4167, 0.3797, 0.4167, 0.3209, 0.4583, 0.3209, 0.4583, 0.3797, 0.4583, 0.3209, 0.4583, 0.2621, 0.5, 0.2621, 0.5, 0.3209, 0.4583, 0.3797, 0.4583, 0.3209, 0.5, 0.3209, 0.5, 0.3797, 0.4167, 0.4385, 0.4167, 0.3797, 0.4583, 0.3797, 0.4584, 0.4385, 0.4167, 0.4973, 0.4167, 0.4385, 0.4584, 0.4385, 0.4584, 0.4973, 0.4584, 0.4385, 0.4583, 0.3797, 0.5, 0.3797, 0.5, 0.4385, 0.4584, 0.4973, 0.4584, 0.4385, 0.5, 0.4385, 0.5, 0.4973, 0.5, 0.0858, 0.5, 0.02703, 0.5417, 0.02703, 0.5417, 0.0858, 0.5, 0.1446, 0.5, 0.0858, 0.5417, 0.0858, 0.5417, 0.1446, 0.5417, 0.0858, 0.5417, 0.02703, 0.5833, 0.02703, 0.5833, 0.0858, 0.5417, 0.1446, 0.5417, 0.0858, 0.5833, 0.0858, 0.5833, 0.1446, 0.5, 0.2034, 0.5, 0.1446, 0.5417, 0.1446, 0.5417, 0.2034, 0.5, 0.2621, 0.5, 0.2034, 0.5417, 0.2034, 0.5417, 0.2621, 0.5417, 0.2034, 0.5417, 0.1446, 0.5833, 0.1446, 0.5833, 0.2033, 0.5417, 0.2621, 0.5417, 0.2034, 0.5833, 0.2033, 0.5833, 0.2621, 0.5833, 0.0858, 0.5833, 0.02703, 0.625, 0.02703, 0.625, 0.0858, 0.5833, 0.1446, 0.5833, 0.0858, 0.625, 0.0858, 0.625, 0.1446, 0.625, 0.0858, 0.625, 0.02703, 0.6666, 0.02703, 0.6666, 0.0858, 0.625, 0.1446, 0.625, 0.0858, 0.6666, 0.0858, 0.6666, 0.1446, 0.5833, 0.2033, 0.5833, 0.1446, 0.625, 0.1446, 0.625, 0.2033, 0.5833, 0.2621, 0.5833, 0.2033, 0.625, 0.2033, 0.625, 0.2621, 0.625, 0.2033, 0.625, 0.1446, 0.6666, 0.1446, 0.6666, 0.2033, 0.625, 0.2621, 0.625, 0.2033, 0.6666, 0.2033, 0.6666, 0.2621, 0.5, 0.3209, 0.5, 0.2621, 0.5417, 0.2621, 0.5417, 0.3209, 0.5, 0.3797, 0.5, 0.3209, 0.5417, 0.3209, 0.5417, 0.3797, 0.5417, 0.3209, 0.5417, 0.2621, 0.5833, 0.2621, 0.5833, 0.3209, 0.5417, 0.3797, 0.5417, 0.3209, 0.5833, 0.3209, 0.5833, 0.3797, 0.5, 0.4385, 0.5, 0.3797, 0.5417, 0.3797, 0.5417, 0.4385, 0.5, 0.4973, 0.5, 0.4385, 0.5417, 0.4385, 0.5417, 0.4972, 0.5417, 0.4385, 0.5417, 0.3797, 0.5833, 0.3797, 0.5833, 0.4385, 0.5417, 0.4972, 0.5417, 0.4385, 0.5833, 0.4385, 0.5833, 0.4972, 0.5833, 0.3209, 0.5833, 0.2621, 0.625, 0.2621, 0.625, 0.3209, 0.5833, 0.3797, 0.5833, 0.3209, 0.625, 0.3209, 0.625, 0.3797, 0.625, 0.3209, 0.625, 0.2621, 0.6666, 0.2621, 0.6666, 0.3209, 0.625, 0.3797, 0.625, 0.3209, 0.6666, 0.3209, 0.6666, 0.3797, 0.5833, 0.4385, 0.5833, 0.3797, 0.625, 0.3797, 0.625, 0.4384, 0.5833, 0.4972, 0.5833, 0.4385, 0.625, 0.4384, 0.625, 0.4972, 0.625, 0.4384, 0.625, 0.3797, 0.6666, 0.3797, 0.6666, 0.4384, 0.625, 0.4972, 0.625, 0.4384, 0.6666, 0.4384, 0.6666, 0.4972, 2.265e-06, 0.5561, 6.706e-06, 0.4973, 0.04168, 0.4973, 0.04168, 0.5561, 2.98e-08, 0.6149, 2.265e-06, 0.5561, 0.04168, 0.5561, 0.04168, 0.6149, 0.04168, 0.5561, 0.04168, 0.4973, 0.08336, 0.4973, 0.08335, 0.5561, 0.04168, 0.6149, 0.04168, 0.5561, 0.08335, 0.5561, 0.08335, 0.6149, 0.0, 0.6737, 2.98e-08, 0.6149, 0.04168, 0.6149, 0.04168, 0.6737, 1.878e-06, 0.7325, 0.0, 0.6737, 0.04168, 0.6737, 0.04168, 0.7325, 0.04168, 0.6737, 0.04168, 0.6149, 0.08335, 0.6149, 0.08335, 0.6737, 0.04168, 0.7325, 0.04168, 0.6737, 0.08335, 0.6737, 0.08336, 0.7325, 0.08335, 0.5561, 0.08336, 0.4973, 0.125, 0.4973, 0.125, 0.5561, 0.08335, 0.6149, 0.08335, 0.5561, 0.125, 0.5561, 0.125, 0.6149, 0.125, 0.5561, 0.125, 0.4973, 0.1667, 0.4973, 0.1667, 0.5561, 0.125, 0.6149, 0.125, 0.5561, 0.1667, 0.5561, 0.1667, 0.6149, 0.08335, 0.6737, 0.08335, 0.6149, 0.125, 0.6149, 0.125, 0.6737, 0.08336, 0.7325, 0.08335, 0.6737, 0.125, 0.6737, 0.125, 0.7325, 0.125, 0.6737, 0.125, 0.6149, 0.1667, 0.6149, 0.1667, 0.6737, 0.125, 0.7325, 0.125, 0.6737, 0.1667, 0.6737, 0.1667, 0.7325, 5.454e-06, 0.7913, 1.878e-06, 0.7325, 0.04168, 0.7325, 0.04168, 0.7913, 1.01e-05, 0.8501, 5.454e-06, 0.7913, 0.04168, 0.7913, 0.04169, 0.8501, 0.04168, 0.7913, 0.04168, 0.7325, 0.08336, 0.7325, 0.08336, 0.7913, 0.04169, 0.8501, 0.04168, 0.7913, 0.08336, 0.7913, 0.08336, 0.8501, 1.55e-05, 0.9089, 1.01e-05, 0.8501, 0.04169, 0.8501, 0.04169, 0.9089, 2.134e-05, 0.9677, 1.55e-05, 0.9089, 0.04169, 0.9089, 0.0417, 0.9677, 0.04169, 0.9089, 0.04169, 0.8501, 0.08336, 0.8501, 0.08337, 0.9089, 0.0417, 0.9677, 0.04169, 0.9089, 0.08337, 0.9089, 0.08338, 0.9677, 0.08336, 0.7913, 0.08336, 0.7325, 0.125, 0.7325, 0.125, 0.7913, 0.08336, 0.8501, 0.08336, 0.7913, 0.125, 0.7913, 0.125, 0.8501, 0.125, 0.7913, 0.125, 0.7325, 0.1667, 0.7325, 0.1667, 0.7913, 0.125, 0.8501, 0.125, 0.7913, 0.1667, 0.7913, 0.1667, 0.8501, 0.08337, 0.9089, 0.08336, 0.8501, 0.125, 0.8501, 0.125, 0.9089, 0.08338, 0.9677, 0.08337, 0.9089, 0.125, 0.9089, 0.1251, 0.9677, 0.125, 0.9089, 0.125, 0.8501, 0.1667, 0.8501, 0.1667, 0.9089, 0.1251, 0.9677, 0.125, 0.9089, 0.1667, 0.9089, 0.1667, 0.9677, 0.1667, 0.5561, 0.1667, 0.4973, 0.2084, 0.4973, 0.2084, 0.5561, 0.1667, 0.6149, 0.1667, 0.5561, 0.2084, 0.5561, 0.2084, 0.6149, 0.2084, 0.5561, 0.2084, 0.4973, 0.25, 0.4973, 0.25, 0.5561, 0.2084, 0.6149, 0.2084, 0.5561, 0.25, 0.5561, 0.25, 0.6149, 0.1667, 0.6737, 0.1667, 0.6149, 0.2084, 0.6149, 0.2084, 0.6737, 0.1667, 0.7325, 0.1667, 0.6737, 0.2084, 0.6737, 0.2084, 0.7325, 0.2084, 0.6737, 0.2084, 0.6149, 0.25, 0.6149, 0.25, 0.6737, 0.2084, 0.7325, 0.2084, 0.6737, 0.25, 0.6737, 0.25, 0.7325, 0.25, 0.5561, 0.25, 0.4973, 0.2917, 0.4973, 0.2917, 0.5561, 0.25, 0.6149, 0.25, 0.5561, 0.2917, 0.5561, 0.2917, 0.6149, 0.2917, 0.5561, 0.2917, 0.4973, 0.3334, 0.4973, 0.3334, 0.5561, 0.2917, 0.6149, 0.2917, 0.5561, 0.3334, 0.5561, 0.3334, 0.6149, 0.25, 0.6737, 0.25, 0.6149, 0.2917, 0.6149, 0.2917, 0.6736, 0.25, 0.7325, 0.25, 0.6737, 0.2917, 0.6736, 0.2917, 0.7324, 0.2917, 0.6736, 0.2917, 0.6149, 0.3334, 0.6149, 0.3334, 0.6736, 0.2917, 0.7324, 0.2917, 0.6736, 0.3334, 0.6736, 0.3334, 0.7324, 0.1667, 0.7913, 0.1667, 0.7325, 0.2084, 0.7325, 0.2084, 0.7913, 0.1667, 0.8501, 0.1667, 0.7913, 0.2084, 0.7913, 0.2084, 0.8501, 0.2084, 0.7913, 0.2084, 0.7325, 0.25, 0.7325, 0.2501, 0.7912, 0.2084, 0.8501, 0.2084, 0.7913, 0.2501, 0.7912, 0.2501, 0.85, 0.1667, 0.9089, 0.1667, 0.8501, 0.2084, 0.8501, 0.2084, 0.9089, 0.1667, 0.9677, 0.1667, 0.9089, 0.2084, 0.9089, 0.2084, 0.9677, 0.2084, 0.9089, 0.2084, 0.8501, 0.2501, 0.85, 0.2501, 0.9088, 0.2084, 0.9677, 0.2084, 0.9089, 0.2501, 0.9088, 0.2501, 0.9676, 0.2501, 0.7912, 0.25, 0.7325, 0.2917, 0.7324, 0.2917, 0.7912, 0.2501, 0.85, 0.2501, 0.7912, 0.2917, 0.7912, 0.2917, 0.85, 0.2917, 0.7912, 0.2917, 0.7324, 0.3334, 0.7324, 0.3334, 0.7912, 0.2917, 0.85, 0.2917, 0.7912, 0.3334, 0.7912, 0.3334, 0.85, 0.2501, 0.9088, 0.2501, 0.85, 0.2917, 0.85, 0.2917, 0.9088, 0.2501, 0.9676, 0.2501, 0.9088, 0.2917, 0.9088, 0.2917, 0.9676, 0.2917, 0.9088, 0.2917, 0.85, 0.3334, 0.85, 0.3334, 0.9088, 0.2917, 0.9676, 0.2917, 0.9088, 0.3334, 0.9088, 0.3334, 0.9676, 8.491e-05, 0.08568, 9.969e-05, 0.02689, 0.04176, 0.02691, 0.04175, 0.0857, 7.042e-05, 0.1445, 8.491e-05, 0.08568, 0.04175, 0.0857, 0.04174, 0.1445, 0.04175, 0.0857, 0.04176, 0.02691, 0.08342, 0.02693, 0.08341, 0.08571, 0.04174, 0.1445, 0.04175, 0.0857, 0.08341, 0.08571, 0.0834, 0.1445, 5.642e-05, 0.2033, 7.042e-05, 0.1445, 0.04174, 0.1445, 0.04172, 0.2033, 4.327e-05, 0.2621, 5.642e-05, 0.2033, 0.04172, 0.2033, 0.04171, 0.2621, 0.04172, 0.2033, 0.04174, 0.1445, 0.0834, 0.1445, 0.08339, 0.2033, 0.04171, 0.2621, 0.04172, 0.2033, 0.08339, 0.2033, 0.08338, 0.2621, 0.08341, 0.08571, 0.08342, 0.02693, 0.1251, 0.02695, 0.1251, 0.08573, 0.0834, 0.1445, 0.08341, 0.08571, 0.1251, 0.08573, 0.1251, 0.1445, 0.1251, 0.08573, 0.1251, 0.02695, 0.1667, 0.02696, 0.1667, 0.08574, 0.1251, 0.1445, 0.1251, 0.08573, 0.1667, 0.08574, 0.1667, 0.1445, 0.08339, 0.2033, 0.0834, 0.1445, 0.1251, 0.1445, 0.1251, 0.2033, 0.08338, 0.2621, 0.08339, 0.2033, 0.1251, 0.2033, 0.125, 0.2621, 0.1251, 0.2033, 0.1251, 0.1445, 0.1667, 0.1445, 0.1667, 0.2033, 0.125, 0.2621, 0.1251, 0.2033, 0.1667, 0.2033, 0.1667, 0.2621, 3.141e-05, 0.3208, 4.327e-05, 0.2621, 0.04171, 0.2621, 0.0417, 0.3209, 2.125e-05, 0.3796, 3.141e-05, 0.3208, 0.0417, 0.3209, 0.04169, 0.3797, 0.0417, 0.3209, 0.04171, 0.2621, 0.08338, 0.2621, 0.08337, 0.3209, 0.04169, 0.3797, 0.0417, 0.3209, 0.08337, 0.3209, 0.08336, 0.3797, 1.302e-05, 0.4385, 2.125e-05, 0.3796, 0.04169, 0.3797, 0.04169, 0.4385, 6.706e-06, 0.4973, 1.302e-05, 0.4385, 0.04169, 0.4385, 0.04168, 0.4973, 0.04169, 0.4385, 0.04169, 0.3797, 0.08336, 0.3797, 0.08336, 0.4385, 0.04168, 0.4973, 0.04169, 0.4385, 0.08336, 0.4385, 0.08336, 0.4973, 0.08337, 0.3209, 0.08338, 0.2621, 0.125, 0.2621, 0.125, 0.3209, 0.08336, 0.3797, 0.08337, 0.3209, 0.125, 0.3209, 0.125, 0.3797, 0.125, 0.3209, 0.125, 0.2621, 0.1667, 0.2621, 0.1667, 0.3209, 0.125, 0.3797, 0.125, 0.3209, 0.1667, 0.3209, 0.1667, 0.3797, 0.08336, 0.4385, 0.08336, 0.3797, 0.125, 0.3797, 0.125, 0.4385, 0.08336, 0.4973, 0.08336, 0.4385, 0.125, 0.4385, 0.125, 0.4973, 0.125, 0.4385, 0.125, 0.3797, 0.1667, 0.3797, 0.1667, 0.4385, 0.125, 0.4973, 0.125, 0.4385, 0.1667, 0.4385, 0.1667, 0.4973, 0.1667, 0.08574, 0.1667, 0.02696, 0.2084, 0.02697, 0.2084, 0.08575, 0.1667, 0.1445, 0.1667, 0.08574, 0.2084, 0.08575, 0.2084, 0.1445, 0.2084, 0.08575, 0.2084, 0.02697, 0.2501, 0.02698, 0.2501, 0.08576, 0.2084, 0.1445, 0.2084, 0.08575, 0.2501, 0.08576, 0.2501, 0.1445, 0.1667, 0.2033, 0.1667, 0.1445, 0.2084, 0.1445, 0.2084, 0.2033, 0.1667, 0.2621, 0.1667, 0.2033, 0.2084, 0.2033, 0.2084, 0.2621, 0.2084, 0.2033, 0.2084, 0.1445, 0.2501, 0.1445, 0.25, 0.2033, 0.2084, 0.2621, 0.2084, 0.2033, 0.25, 0.2033, 0.25, 0.2621, 0.2501, 0.08576, 0.2501, 0.02698, 0.2917, 0.02699, 0.2917, 0.08577, 0.2501, 0.1445, 0.2501, 0.08576, 0.2917, 0.08577, 0.2917, 0.1446, 0.2917, 0.08577, 0.2917, 0.02699, 0.3334, 0.027, 0.3334, 0.08578, 0.2917, 0.1446, 0.2917, 0.08577, 0.3334, 0.08578, 0.3334, 0.1446, 0.25, 0.2033, 0.2501, 0.1445, 0.2917, 0.1446, 0.2917, 0.2033, 0.25, 0.2621, 0.25, 0.2033, 0.2917, 0.2033, 0.2917, 0.2621, 0.2917, 0.2033, 0.2917, 0.1446, 0.3334, 0.1446, 0.3334, 0.2033, 0.2917, 0.2621, 0.2917, 0.2033, 0.3334, 0.2033, 0.3334, 0.2621, 0.1667, 0.3209, 0.1667, 0.2621, 0.2084, 0.2621, 0.2084, 0.3209, 0.1667, 0.3797, 0.1667, 0.3209, 0.2084, 0.3209, 0.2084, 0.3797, 0.2084, 0.3209, 0.2084, 0.2621, 0.25, 0.2621, 0.25, 0.3209, 0.2084, 0.3797, 0.2084, 0.3209, 0.25, 0.3209, 0.25, 0.3797, 0.1667, 0.4385, 0.1667, 0.3797, 0.2084, 0.3797, 0.2084, 0.4385, 0.1667, 0.4973, 0.1667, 0.4385, 0.2084, 0.4385, 0.2084, 0.4973, 0.2084, 0.4385, 0.2084, 0.3797, 0.25, 0.3797, 0.25, 0.4385, 0.2084, 0.4973, 0.2084, 0.4385, 0.25, 0.4385, 0.25, 0.4973, 0.25, 0.3209, 0.25, 0.2621, 0.2917, 0.2621, 0.2917, 0.3209, 0.25, 0.3797, 0.25, 0.3209, 0.2917, 0.3209, 0.2917, 0.3797, 0.2917, 0.3209, 0.2917, 0.2621, 0.3334, 0.2621, 0.3334, 0.3209, 0.2917, 0.3797, 0.2917, 0.3209, 0.3334, 0.3209, 0.3334, 0.3797, 0.25, 0.4385, 0.25, 0.3797, 0.2917, 0.3797, 0.2917, 0.4385, 0.25, 0.4973, 0.25, 0.4385, 0.2917, 0.4385, 0.2917, 0.4973, 0.2917, 0.4385, 0.2917, 0.3797, 0.3334, 0.3797, 0.3334, 0.4385, 0.2917, 0.4973, 0.2917, 0.4385, 0.3334, 0.4385, 0.3334, 0.4973])
me_plane.materials.append(mat_material)
me_plane.use_remesh_preserve_volume = False
me_plane.use_remesh_preserve_attributes = False
me_plane.use_mirror_vertex_groups = False
me_plane.update()

# ---- objects
ob_plane = bpy.data.objects.new('Plane', me_plane)
ob_0_mainworldcamera = bpy.data.objects.new('0-MainWorldCamera', cam_camera_001)
ob_0_mainlamp = bpy.data.objects.new('0-MainLamp', light_spot)

# ---- transforms, parenting, visibility, modifiers, constraints
ob_plane.location = (1.364, -1.187, 1.988)
ob_plane.lineart.crease_threshold = 0.0
ob_0_mainworldcamera.location = (0.842, -10.97, 1.414)
ob_0_mainworldcamera.rotation_euler = (1.468, -0.02768, 0.03617)
ob_0_mainworldcamera.lineart.crease_threshold = 0.0
ob_0_mainlamp.location = (-0.02192, -1.352, 2.48)
ob_0_mainlamp.rotation_euler = (0.6503, 0.05522, 1.866)
ob_0_mainlamp.lock_rotations_4d = False
ob_0_mainlamp.empty_display_type = 'ARROWS'
ob_0_mainlamp.color = (0.0, 0.0, 0.0, 0.0)
ob_0_mainlamp.lineart.crease_threshold = 0.0

# ---- collection membership
col_collection_1.objects.link(ob_plane)
col_collection_1.objects.link(ob_0_mainworldcamera)
col_collection_1.objects.link(ob_0_mainlamp)

# ---- scene / render settings (as saved in the file)
scene.camera = ob_0_mainworldcamera
scene.frame_start = 1; scene.frame_end = 74; scene.frame_set(75)
scene.render.engine = 'BLENDER_EEVEE_NEXT'
scene.render.image_settings.file_format = 'JPEG'
scene.render.image_settings.color_mode = 'RGB'
scene.render.image_settings.compression = 90
scene.render.resolution_x = 800
scene.render.resolution_y = 600
scene.render.pixel_aspect_x = 100.0
scene.render.pixel_aspect_y = 100.0
scene.render.fps = 25
scene.render.dither_intensity = 0.0
scene.render.use_compositing = False
scene.render.use_sequencer = False
scene.render.bake_margin = 2
scene.render.bake_bias = 0.0
scene.render.use_stamp_time = False
scene.render.use_stamp_date = False
scene.render.use_stamp_frame = False
scene.render.use_stamp_camera = False
scene.render.use_stamp_scene = False
scene.render.use_stamp_filename = False
scene.render.use_stamp_render_time = False
scene.render.stamp_font_size = 0
scene.cycles.use_denoising = False
scene.cycles.samples = 10
scene.cycles.sampling_pattern = 'TABULATED_SOBOL'
scene.cycles.light_sampling_threshold = 0.0
scene.cycles.use_adaptive_sampling = False
scene.cycles.use_light_tree = False
scene.cycles.blur_glossy = 0.0
scene.cycles.volume_bounces = 1
scene.cycles.pixel_filter_type = 'GAUSSIAN'
scene.cycles.sample_clamp_indirect = 0.0
scene.view_settings.view_transform = 'Raw'
bpy.context.view_layer.update()

